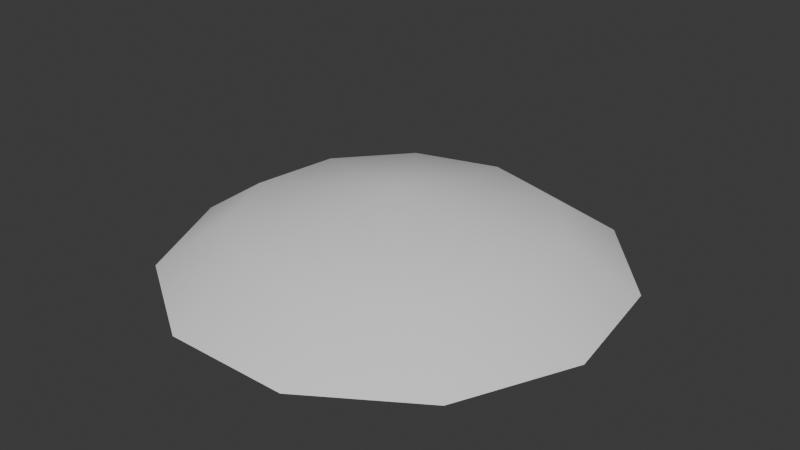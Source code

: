 # Source: eye.blend  (saved by Blender 4.2.66; exported with 4.5.12 LTS)
import bpy
from mathutils import Matrix  # noqa: F401  (used for matrix-valued properties, if any)

bpy.ops.wm.read_factory_settings(use_empty=True)
scene = bpy.context.scene
scene.name = 'Scene'

# ---- world
world_world = bpy.data.worlds.new('World'); scene.world = world_world
world_world.use_nodes = True; world_world.node_tree.nodes.clear()
_N = world_world.node_tree.nodes; _L = world_world.node_tree.links
n0 = _N.new('ShaderNodeOutputWorld'); n0.name = 'World Output'; n0.location = (300, 300)
n1 = _N.new('ShaderNodeBackground'); n1.name = 'Background'; n1.location = (10, 300)
n1.inputs[0].default_value = (0.05088, 0.05088, 0.05088, 1.0)
_L.new(n1.outputs[0], n0.inputs[0])
n0.is_active_output = True
world_world.color = (0.05088, 0.05088, 0.05088)
world_world.sun_shadow_jitter_overblur = 0.0

# ---- meshes
me_sphere = bpy.data.meshes.new('Sphere')
me_sphere.from_pydata([(0.3823, 0.5949, 0.1947), (0.5406, 0.8413, 0.0), (0.6432, 0.2937, 0.1947), (0.9096, 0.4154, 0.0), (0.6999, -0.1006, 0.1947), (0.9898, -0.1423, 0.0), (0.5344, -0.4631, 0.1947), (0.7557, -0.6549, 0.0), (0.1992, -0.6785, 0.1947), (0.2817, -0.9595, 0.0), (-0.001099, 0.005361, 0.3402), (-0.1992, -0.6785, 0.1947), (-0.2817, -0.9595, 0.0), (-0.5344, -0.4631, 0.1947), (-0.7557, -0.6549, 0.0), (-0.6999, -0.1006, 0.1947), (-0.9898, -0.1423, 0.0), (-0.6432, 0.2937, 0.1947), (-0.9096, 0.4154, 0.0), (-0.3823, 0.5949, 0.1947), (-0.5406, 0.8413, 0.0), (-2.682e-07, 0.7071, 0.1947), (-4.172e-07, 1.0, 0.0)], [], [(21, 10, 0), (22, 21, 0, 1), (0, 10, 2), (1, 0, 2, 3), (2, 10, 4), (3, 2, 4, 5), (4, 10, 6), (5, 4, 6, 7), (6, 10, 8), (7, 6, 8, 9), (9, 8, 11, 12), (8, 10, 11), (12, 11, 13, 14), (11, 10, 13), (14, 13, 15, 16), (13, 10, 15), (16, 15, 17, 18), (15, 10, 17), (18, 17, 19, 20), (17, 10, 19), (19, 10, 21), (20, 19, 21, 22)])
me_sphere.polygons.foreach_set('use_smooth', [True] * 22)
_uv = me_sphere.uv_layers.new(name='UVMap')
_uv.uv.foreach_set('vector', [0.7273, 0.75, 0.6818, 1.0, 0.6364, 0.75, 0.7273, 0.5, 0.7273, 0.75, 0.6364, 0.75, 0.6364, 0.5, 0.6364, 0.75, 0.5909, 1.0, 0.5455, 0.75, 0.6364, 0.5, 0.6364, 0.75, 0.5455, 0.75, 0.5455, 0.5, 0.5455, 0.75, 0.5, 1.0, 0.4545, 0.75, 0.5455, 0.5, 0.5455, 0.75, 0.4545, 0.75, 0.4545, 0.5, 0.4545, 0.75, 0.4091, 1.0, 0.3636, 0.75, 0.4545, 0.5, 0.4545, 0.75, 0.3636, 0.75, 0.3636, 0.5, 0.3636, 0.75, 0.3182, 1.0, 0.2727, 0.75, 0.3636, 0.5, 0.3636, 0.75, 0.2727, 0.75, 0.2727, 0.5, 0.2727, 0.5, 0.2727, 0.75, 0.1818, 0.75, 0.1818, 0.5, 0.2727, 0.75, 0.2273, 1.0, 0.1818, 0.75, 0.1818, 0.5, 0.1818, 0.75, 0.09091, 0.75, 0.09091, 0.5, 0.1818, 0.75, 0.1364, 1.0, 0.09091, 0.75, 0.09091, 0.5, 0.09091, 0.75, 0.0, 0.75, 0.0, 0.5, 0.09091, 0.75, 0.04545, 1.0, 0.0, 0.75, 1.0, 0.5, 1.0, 0.75, 0.9091, 0.75, 0.9091, 0.5, 1.0, 0.75, 0.9545, 1.0, 0.9091, 0.75, 0.9091, 0.5, 0.9091, 0.75, 0.8182, 0.75, 0.8182, 0.5, 0.9091, 0.75, 0.8636, 1.0, 0.8182, 0.75, 0.8182, 0.75, 0.7727, 1.0, 0.7273, 0.75, 0.8182, 0.5, 0.8182, 0.75, 0.7273, 0.75, 0.7273, 0.5])
me_sphere.update()

# ---- objects
ob_sphere = bpy.data.objects.new('Sphere', me_sphere)

# ---- transforms, parenting, visibility, modifiers, constraints
ob_sphere.location = (0.0, 0.0, 0.0)

# ---- collection membership
scene.collection.objects.link(ob_sphere)

# ---- scene / render settings (as saved in the file)
scene.frame_start = 1; scene.frame_end = 250; scene.frame_set(1)
scene.render.engine = 'BLENDER_EEVEE_NEXT'
bpy.context.view_layer.update()

# ---- added for rendering (the .blend has no active camera and no usable light): camera, sun
cam_auto = bpy.data.cameras.new('AutoCamera')
cam_auto.lens = 50.0
cam_auto.sensor_width = 36.0
cam_auto.clip_end = 1000.0
ob_auto_camera = bpy.data.objects.new('AutoCamera', cam_auto)
scene.collection.objects.link(ob_auto_camera)
ob_auto_camera.location = (2.5963, -3.0953, 2.24715)
ob_auto_camera.rotation_euler = (1.09748, -7.21219e-08, 0.694738)
scene.camera = ob_auto_camera
light_auto_sun = bpy.data.lights.new('AutoSun', 'SUN')
light_auto_sun.energy = 3.0
light_auto_sun.angle = 0.0523599
ob_auto_sun = bpy.data.objects.new('AutoSun', light_auto_sun)
scene.collection.objects.link(ob_auto_sun)
ob_auto_sun.rotation_euler = (0.872665, 0.174533, 0.523599)
bpy.context.view_layer.update()
